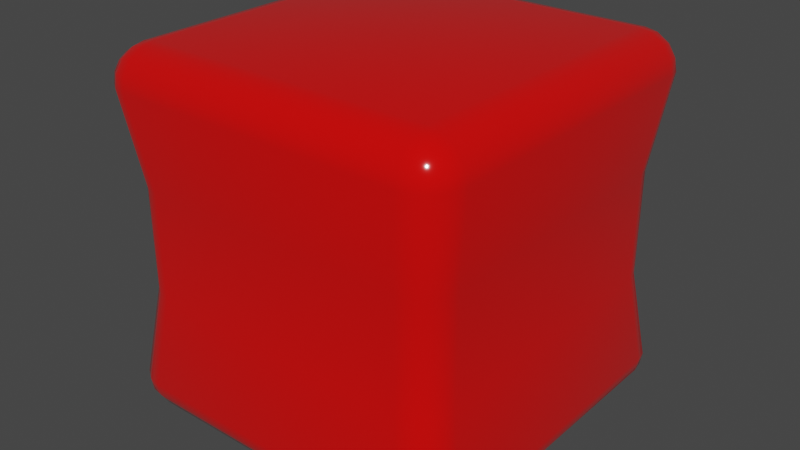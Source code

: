 # Source: cube_candy.blend  (saved by Blender 2.93.21; exported with 4.5.12 LTS)
import bpy
from mathutils import Matrix  # noqa: F401  (used for matrix-valued properties, if any)

bpy.ops.wm.read_factory_settings(use_empty=True)
scene = bpy.context.scene
scene.name = 'Scene'

# ---- collections
col_collection = bpy.data.collections.new('Collection'); scene.collection.children.link(col_collection)

# ---- materials (node trees are filled in below, after node groups)
mat_material_002 = bpy.data.materials.new('Material.002')
mat_material_002.use_transparent_shadow = False

# ---- material node trees
mat_material_002.use_nodes = True; mat_material_002.node_tree.nodes.clear()
_N = mat_material_002.node_tree.nodes; _L = mat_material_002.node_tree.links
n0 = _N.new('ShaderNodeBsdfPrincipled'); n0.name = 'Principled BSDF'; n0.location = (10, 300)
n0.distribution = 'GGX'
n0.subsurface_method = 'BURLEY'
n0.inputs[0].default_value = (0.8, 0.0004684, 0.0, 1.0)
n0.inputs[2].default_value = 0.09636
n0.inputs[3].default_value = 1.45
n0.inputs[13].default_value = 1.0
n0.inputs[27].default_value = (0.0, 0.0, 0.0, 1.0)
n0.inputs[28].default_value = 1.0
n1 = _N.new('ShaderNodeOutputMaterial'); n1.name = 'Material Output'; n1.location = (300, 300)
_L.new(n0.outputs[0], n1.inputs[0])
n1.is_active_output = True

# ---- world
world_world = bpy.data.worlds.new('World'); scene.world = world_world
world_world.use_nodes = True; world_world.node_tree.nodes.clear()
_N = world_world.node_tree.nodes; _L = world_world.node_tree.links
n0 = _N.new('ShaderNodeOutputWorld'); n0.name = 'World Output'; n0.location = (300, 300)
n1 = _N.new('ShaderNodeBackground'); n1.name = 'Background'; n1.location = (10, 300)
n1.inputs[0].default_value = (0.05088, 0.05088, 0.05088, 1.0)
_L.new(n1.outputs[0], n0.inputs[0])
n0.is_active_output = True
world_world.color = (0.05088, 0.05088, 0.05088)
world_world.use_sun_shadow = False
world_world.sun_shadow_jitter_overblur = 0.0

# ---- meshes
me_roundcube = bpy.data.meshes.new('Roundcube')
me_roundcube.from_pydata([(0.4577, 0.4577, -0.4577), (0.4289, 0.4677, -0.4677), (0.4, 0.4707, -0.4707), (-0.4, 0.4707, -0.4707), (-0.4289, 0.4677, -0.4677), (0.4677, 0.4677, -0.4289), (0.4339, 0.4878, -0.4339), (0.4, 0.4935, -0.4354), (-0.4, 0.4935, -0.4354), (-0.4339, 0.4878, -0.4339), (0.4707, 0.4707, -0.4), (0.4707, 0.4707, 0.4), (0.4354, 0.4935, -0.4), (0.4354, 0.4935, 0.4), (0.4, 0.5, 0.4), (0.4, 0.5, -0.4), (-0.4, 0.5, -0.4), (-0.4, 0.5, 0.4), (-0.4354, 0.4935, -0.4), (-0.4354, 0.4935, 0.4), (0.4677, 0.4677, 0.4289), (0.4339, 0.4878, 0.4339), (0.4, 0.4935, 0.4354), (-0.4, 0.4935, 0.4354), (-0.4339, 0.4878, 0.4339), (-0.4577, 0.4577, -0.4577), (-0.4677, 0.4289, -0.4677), (-0.4707, 0.4, -0.4707), (-0.4707, -0.4, -0.4707), (-0.4677, -0.4289, -0.4677), (-0.4677, 0.4677, -0.4289), (-0.4878, 0.4339, -0.4339), (-0.4935, 0.4, -0.4354), (-0.4935, -0.4, -0.4354), (-0.4878, -0.4339, -0.4339), (-0.4707, 0.4707, -0.4), (-0.4707, 0.4707, 0.4), (-0.4935, 0.4354, -0.4), (-0.4935, 0.4354, 0.4), (-0.5, 0.4, 0.4), (-0.5, 0.4, -0.4), (-0.5, -0.4, -0.4), (-0.5, -0.4, 0.4), (-0.4935, -0.4354, -0.4), (-0.4935, -0.4354, 0.4), (-0.4677, 0.4677, 0.4289), (-0.4878, 0.4339, 0.4339), (-0.4935, 0.4, 0.4354), (-0.4935, -0.4, 0.4354), (-0.4878, -0.4339, 0.4339), (-0.4577, -0.4577, -0.4577), (-0.4289, -0.4677, -0.4677), (-0.4, -0.4707, -0.4707), (0.4, -0.4707, -0.4707), (0.4289, -0.4677, -0.4677), (-0.4677, -0.4677, -0.4289), (-0.4339, -0.4878, -0.4339), (-0.4, -0.4935, -0.4354), (0.4, -0.4935, -0.4354), (0.4339, -0.4878, -0.4339), (-0.4707, -0.4707, -0.4), (-0.4707, -0.4707, 0.4), (-0.4354, -0.4935, -0.4), (-0.4354, -0.4935, 0.4), (-0.4, -0.5, 0.4), (-0.4, -0.5, -0.4), (0.4, -0.5, -0.4), (0.4, -0.5, 0.4), (0.4354, -0.4935, -0.4), (0.4354, -0.4935, 0.4), (-0.4677, -0.4677, 0.4289), (-0.4339, -0.4878, 0.4339), (-0.4, -0.4935, 0.4354), (0.4, -0.4935, 0.4354), (0.4339, -0.4878, 0.4339), (0.4577, -0.4577, -0.4577), (0.4677, -0.4289, -0.4677), (0.4707, -0.4, -0.4707), (0.4707, 0.4, -0.4707), (0.4677, 0.4289, -0.4677), (0.4677, -0.4677, -0.4289), (0.4878, -0.4339, -0.4339), (0.4935, -0.4, -0.4354), (0.4935, 0.4, -0.4354), (0.4878, 0.4339, -0.4339), (0.4707, -0.4707, -0.4), (0.4707, -0.4707, 0.4), (0.4935, -0.4354, -0.4), (0.4935, -0.4354, 0.4), (0.5, -0.4, 0.4), (0.5, -0.4, -0.4), (0.5, 0.4, -0.4), (0.5, 0.4, 0.4), (0.4935, 0.4354, -0.4), (0.4935, 0.4354, 0.4), (0.4677, -0.4677, 0.4289), (0.4878, -0.4339, 0.4339), (0.4935, -0.4, 0.4354), (0.4935, 0.4, 0.4354), (0.4878, 0.4339, 0.4339), (0.4339, -0.4339, -0.4878), (0.4, -0.4354, -0.4935), (-0.4, -0.4354, -0.4935), (-0.4339, -0.4339, -0.4878), (0.4354, -0.4, -0.4935), (0.4354, 0.4, -0.4935), (0.4, 0.4, -0.5), (0.4, -0.4, -0.5), (-0.4, -0.4, -0.5), (-0.4, 0.4, -0.5), (-0.4354, -0.4, -0.4935), (-0.4354, 0.4, -0.4935), (0.4339, 0.4339, -0.4878), (0.4, 0.4354, -0.4935), (-0.4, 0.4354, -0.4935), (-0.4339, 0.4339, -0.4878), (0.4577, 0.4577, 0.4577), (0.4289, 0.4677, 0.4677), (0.4, 0.4707, 0.4707), (-0.4, 0.4707, 0.4707), (-0.4289, 0.4677, 0.4677), (-0.4577, 0.4577, 0.4577), (0.4677, 0.4289, 0.4677), (0.4339, 0.4339, 0.4878), (0.4, 0.4354, 0.4935), (-0.4, 0.4354, 0.4935), (-0.4339, 0.4339, 0.4878), (-0.4677, 0.4289, 0.4677), (0.4707, 0.4, 0.4707), (0.4707, -0.4, 0.4707), (0.4354, 0.4, 0.4935), (0.4354, -0.4, 0.4935), (0.4, -0.4, 0.5), (0.4, 0.4, 0.5), (-0.4, 0.4, 0.5), (-0.4, -0.4, 0.5), (-0.4354, 0.4, 0.4935), (-0.4354, -0.4, 0.4935), (-0.4707, 0.4, 0.4707), (-0.4707, -0.4, 0.4707), (0.4677, -0.4289, 0.4677), (0.4339, -0.4339, 0.4878), (0.4, -0.4354, 0.4935), (-0.4, -0.4354, 0.4935), (-0.4339, -0.4339, 0.4878), (-0.4677, -0.4289, 0.4677), (0.4577, -0.4577, 0.4577), (0.4289, -0.4677, 0.4677), (0.4, -0.4707, 0.4707), (-0.4, -0.4707, 0.4707), (-0.4289, -0.4677, 0.4677), (-0.4577, -0.4577, 0.4577), (0.4033, 0.4573, -0.1494), (-0.3706, 0.4632, -0.1494), (-0.4361, -0.4361, -0.1494), (-0.3706, -0.4632, -0.1494), (0.4033, -0.4573, -0.1494), (-0.4573, 0.4033, -0.1494), (-0.4632, -0.3706, -0.1494), (0.4361, -0.4361, -0.1494), (0.4632, -0.3706, -0.1494), (0.4573, 0.4033, -0.1494), (0.4361, 0.4361, -0.1494), (0.3706, 0.4632, -0.1494), (-0.4033, 0.4573, -0.1494), (-0.4033, -0.4573, -0.1494), (0.3706, -0.4632, -0.1494), (-0.4361, 0.4361, -0.1494), (-0.4632, 0.3706, -0.1494), (-0.4573, -0.4033, -0.1494), (0.4573, -0.4033, -0.1494), (0.4632, 0.3706, -0.1494), (0.4033, 0.4573, 0.1415), (-0.3706, 0.4632, 0.1415), (-0.4361, -0.4361, 0.1415), (0.4033, -0.4573, 0.1415), (-0.4573, 0.4033, 0.1415), (-0.4632, -0.3706, 0.1415), (0.4361, -0.4361, 0.1415), (0.4573, 0.4033, 0.1415), (0.4361, 0.4361, 0.1415), (-0.4033, 0.4573, 0.1415), (-0.4033, -0.4573, 0.1415), (0.3706, -0.4632, 0.1415), (-0.4361, 0.4361, 0.1415), (-0.4573, -0.4033, 0.1415), (0.4573, -0.4033, 0.1415), (0.4632, 0.3706, 0.1415), (-0.3706, -0.4632, 0.1415), (0.4632, -0.3706, 0.1415), (0.3706, 0.4632, 0.1415), (-0.4632, 0.3706, 0.1415)], [], [(0, 1, 6, 5), (1, 2, 7, 6), (2, 3, 8, 7), (3, 4, 9, 8), (4, 25, 30, 9), (5, 6, 12, 10), (6, 7, 15, 12), (7, 8, 16, 15), (8, 9, 18, 16), (9, 30, 35, 18), (180, 172, 13, 11), (172, 190, 14, 13), (190, 173, 17, 14), (173, 181, 19, 17), (181, 184, 36, 19), (11, 13, 21, 20), (13, 14, 22, 21), (14, 17, 23, 22), (17, 19, 24, 23), (19, 36, 45, 24), (20, 21, 117, 116), (21, 22, 118, 117), (22, 23, 119, 118), (23, 24, 120, 119), (24, 45, 121, 120), (25, 26, 31, 30), (26, 27, 32, 31), (27, 28, 33, 32), (28, 29, 34, 33), (29, 50, 55, 34), (30, 31, 37, 35), (31, 32, 40, 37), (32, 33, 41, 40), (33, 34, 43, 41), (34, 55, 60, 43), (184, 176, 38, 36), (176, 191, 39, 38), (191, 177, 42, 39), (177, 185, 44, 42), (185, 174, 61, 44), (36, 38, 46, 45), (38, 39, 47, 46), (39, 42, 48, 47), (42, 44, 49, 48), (44, 61, 70, 49), (45, 46, 127, 121), (46, 47, 138, 127), (47, 48, 139, 138), (48, 49, 145, 139), (49, 70, 151, 145), (50, 51, 56, 55), (51, 52, 57, 56), (52, 53, 58, 57), (53, 54, 59, 58), (54, 75, 80, 59), (55, 56, 62, 60), (56, 57, 65, 62), (57, 58, 66, 65), (58, 59, 68, 66), (59, 80, 85, 68), (174, 182, 63, 61), (182, 188, 64, 63), (188, 183, 67, 64), (183, 175, 69, 67), (175, 178, 86, 69), (61, 63, 71, 70), (63, 64, 72, 71), (64, 67, 73, 72), (67, 69, 74, 73), (69, 86, 95, 74), (70, 71, 150, 151), (71, 72, 149, 150), (72, 73, 148, 149), (73, 74, 147, 148), (74, 95, 146, 147), (75, 76, 81, 80), (76, 77, 82, 81), (77, 78, 83, 82), (78, 79, 84, 83), (79, 0, 5, 84), (80, 81, 87, 85), (81, 82, 90, 87), (82, 83, 91, 90), (83, 84, 93, 91), (84, 5, 10, 93), (178, 186, 88, 86), (186, 189, 89, 88), (189, 187, 92, 89), (187, 179, 94, 92), (179, 180, 11, 94), (86, 88, 96, 95), (88, 89, 97, 96), (89, 92, 98, 97), (92, 94, 99, 98), (94, 11, 20, 99), (95, 96, 140, 146), (96, 97, 129, 140), (97, 98, 128, 129), (98, 99, 122, 128), (99, 20, 116, 122), (75, 54, 100, 76), (54, 53, 101, 100), (53, 52, 102, 101), (52, 51, 103, 102), (51, 50, 29, 103), (76, 100, 104, 77), (100, 101, 107, 104), (101, 102, 108, 107), (102, 103, 110, 108), (103, 29, 28, 110), (77, 104, 105, 78), (104, 107, 106, 105), (107, 108, 109, 106), (108, 110, 111, 109), (110, 28, 27, 111), (78, 105, 112, 79), (105, 106, 113, 112), (106, 109, 114, 113), (109, 111, 115, 114), (111, 27, 26, 115), (79, 112, 1, 0), (112, 113, 2, 1), (113, 114, 3, 2), (114, 115, 4, 3), (115, 26, 25, 4), (116, 117, 123, 122), (117, 118, 124, 123), (118, 119, 125, 124), (119, 120, 126, 125), (120, 121, 127, 126), (122, 123, 130, 128), (123, 124, 133, 130), (124, 125, 134, 133), (125, 126, 136, 134), (126, 127, 138, 136), (128, 130, 131, 129), (130, 133, 132, 131), (133, 134, 135, 132), (134, 136, 137, 135), (136, 138, 139, 137), (129, 131, 141, 140), (131, 132, 142, 141), (132, 135, 143, 142), (135, 137, 144, 143), (137, 139, 145, 144), (140, 141, 147, 146), (141, 142, 148, 147), (142, 143, 149, 148), (143, 144, 150, 149), (144, 145, 151, 150), (93, 10, 162, 161), (91, 93, 161, 171), (90, 91, 171, 160), (87, 90, 160, 170), (85, 87, 170, 159), (68, 85, 159, 156), (66, 68, 156, 166), (65, 66, 166, 155), (62, 65, 155, 165), (60, 62, 165, 154), (43, 60, 154, 169), (41, 43, 169, 158), (40, 41, 158, 168), (37, 40, 168, 157), (35, 37, 157, 167), (18, 35, 167, 164), (16, 18, 164, 153), (15, 16, 153, 163), (12, 15, 163, 152), (10, 12, 152, 162), (161, 162, 180, 179), (171, 161, 179, 187), (160, 171, 187, 189), (170, 160, 189, 186), (159, 170, 186, 178), (156, 159, 178, 175), (166, 156, 175, 183), (155, 166, 183, 188), (165, 155, 188, 182), (154, 165, 182, 174), (169, 154, 174, 185), (158, 169, 185, 177), (168, 158, 177, 191), (157, 168, 191, 176), (167, 157, 176, 184), (164, 167, 184, 181), (153, 164, 181, 173), (163, 153, 173, 190), (152, 163, 190, 172), (162, 152, 172, 180)])
me_roundcube.polygons.foreach_set('use_smooth', [True] * 190)
me_roundcube.materials.append(mat_material_002)
me_roundcube.use_remesh_fix_poles = True
me_roundcube.use_remesh_preserve_attributes = False
me_roundcube.update()

# ---- objects
ob_roundcube = bpy.data.objects.new('Roundcube', me_roundcube)

# ---- transforms, parenting, visibility, modifiers, constraints
ob_roundcube.location = (0.0, 0.0, 0.0)

# ---- collection membership
col_collection.objects.link(ob_roundcube)

# ---- scene / render settings (as saved in the file)
scene.frame_start = 1; scene.frame_end = 250; scene.frame_set(1)
scene.render.engine = 'BLENDER_EEVEE_NEXT'
scene.cycles.use_denoising = False
scene.cycles.samples = 128
scene.cycles.sampling_pattern = 'TABULATED_SOBOL'
scene.cycles.use_adaptive_sampling = False
scene.cycles.use_light_tree = False
scene.view_settings.view_transform = 'Filmic'
bpy.context.view_layer.update()

# ---- added for rendering (the .blend has no active camera and no usable light): camera, sun
cam_auto = bpy.data.cameras.new('AutoCamera')
cam_auto.lens = 50.0
cam_auto.sensor_width = 36.0
cam_auto.clip_end = 1000.0
ob_auto_camera = bpy.data.objects.new('AutoCamera', cam_auto)
scene.collection.objects.link(ob_auto_camera)
ob_auto_camera.location = (1.60254, -1.92304, 1.28203)
ob_auto_camera.rotation_euler = (1.09748, -7.21219e-08, 0.694738)
scene.camera = ob_auto_camera
light_auto_sun = bpy.data.lights.new('AutoSun', 'SUN')
light_auto_sun.energy = 3.0
light_auto_sun.angle = 0.0523599
ob_auto_sun = bpy.data.objects.new('AutoSun', light_auto_sun)
scene.collection.objects.link(ob_auto_sun)
ob_auto_sun.rotation_euler = (0.872665, 0.174533, 0.523599)
bpy.context.view_layer.update()
